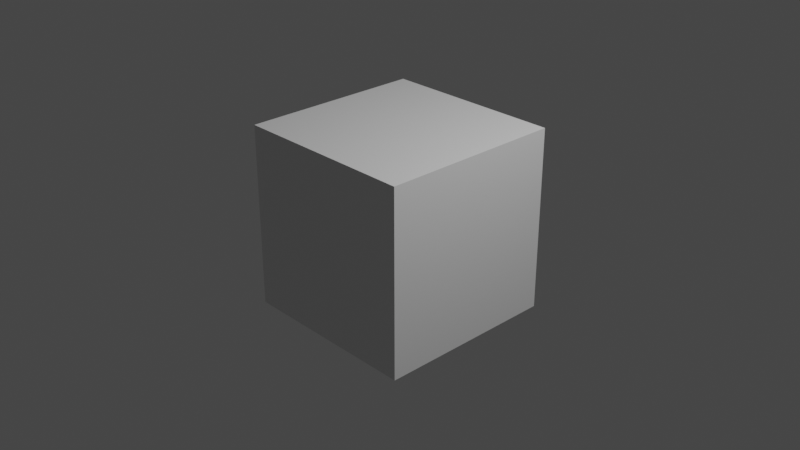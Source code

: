 # Source: BGUI_Notification.blend  (saved by Blender 3.2.12; exported with 4.5.12 LTS)
import bpy
from mathutils import Matrix  # noqa: F401  (used for matrix-valued properties, if any)

bpy.ops.wm.read_factory_settings(use_empty=True)
scene = bpy.context.scene
scene.name = 'Scene'

# ---- collections
col_collection = bpy.data.collections.new('Collection'); scene.collection.children.link(col_collection)

# ---- materials (node trees are filled in below, after node groups)
mat_material = bpy.data.materials.new('Material')
mat_material.alpha_threshold = 0.0
mat_material.use_transparent_shadow = False
mat_material.line_color = (0.0, 0.0, 0.0, 1.0)

# ---- material node trees
mat_material.use_nodes = True; mat_material.node_tree.nodes.clear()
_N = mat_material.node_tree.nodes; _L = mat_material.node_tree.links
n0 = _N.new('ShaderNodeOutputMaterial'); n0.name = 'Material Output'; n0.location = (300, 300)
n1 = _N.new('ShaderNodeBsdfPrincipled'); n1.name = 'Principled BSDF'; n1.location = (10, 300)
n1.distribution = 'GGX'
n1.subsurface_method = 'RANDOM_WALK_SKIN'
n1.inputs[2].default_value = 0.4
n1.inputs[3].default_value = 1.45
n1.inputs[27].default_value = (0.0, 0.0, 0.0, 1.0)
n1.inputs[28].default_value = 1.0
_L.new(n1.outputs[0], n0.inputs[0])
n0.is_active_output = True

# ---- world
world_world = bpy.data.worlds.new('World'); scene.world = world_world
world_world.use_nodes = True; world_world.node_tree.nodes.clear()
_N = world_world.node_tree.nodes; _L = world_world.node_tree.links
n0 = _N.new('ShaderNodeOutputWorld'); n0.name = 'World Output'; n0.location = (300, 300)
n1 = _N.new('ShaderNodeBackground'); n1.name = 'Background'; n1.location = (10, 300)
n1.inputs[0].default_value = (0.05088, 0.05088, 0.05088, 1.0)
_L.new(n1.outputs[0], n0.inputs[0])
n0.is_active_output = True
world_world.color = (0.05088, 0.05088, 0.05088)
world_world.use_sun_shadow = False
world_world.sun_shadow_jitter_overblur = 0.0

# ---- cameras
cam_camera = bpy.data.cameras.new('Camera')
cam_camera.clip_end = 100.0
cam_camera.ortho_scale = 7.314

# ---- lights
light_light = bpy.data.lights.new('Light', 'POINT')
light_light.transmission_factor = 0.0
light_light.energy = 1000.0
light_light.shadow_soft_size = 0.1
light_light.shadow_maximum_resolution = 0.006
light_light.use_absolute_resolution = True

# ---- meshes
me_cube = bpy.data.meshes.new('Cube')
me_cube.from_pydata([(1.0, 1.0, 1.0), (1.0, 1.0, -1.0), (1.0, -1.0, 1.0), (1.0, -1.0, -1.0), (-1.0, 1.0, 1.0), (-1.0, 1.0, -1.0), (-1.0, -1.0, 1.0), (-1.0, -1.0, -1.0)], [], [(0, 4, 6, 2), (3, 2, 6, 7), (7, 6, 4, 5), (5, 1, 3, 7), (1, 0, 2, 3), (5, 4, 0, 1)])
_uv = me_cube.uv_layers.new(name='UVMap')
_uv.uv.foreach_set('vector', [0.625, 0.5, 0.875, 0.5, 0.875, 0.75, 0.625, 0.75, 0.375, 0.75, 0.625, 0.75, 0.625, 1.0, 0.375, 1.0, 0.375, 0.0, 0.625, 0.0, 0.625, 0.25, 0.375, 0.25, 0.125, 0.5, 0.375, 0.5, 0.375, 0.75, 0.125, 0.75, 0.375, 0.5, 0.625, 0.5, 0.625, 0.75, 0.375, 0.75, 0.375, 0.25, 0.625, 0.25, 0.625, 0.5, 0.375, 0.5])
me_cube.materials.append(mat_material)
me_cube.use_mirror_vertex_groups = False
me_cube.update()

# ---- objects
ob_cube = bpy.data.objects.new('Cube', me_cube)
ob_light = bpy.data.objects.new('Light', light_light)
ob_camera = bpy.data.objects.new('Camera', cam_camera)

# ---- transforms, parenting, visibility, modifiers, constraints
ob_cube.location = (0.0, 0.0, 0.0)
ob_cube.lock_rotations_4d = False
ob_cube.empty_display_type = 'ARROWS'
ob_cube.lineart.crease_threshold = 0.0
ob_light.location = (4.076, 1.005, 5.904)
ob_light.rotation_euler = (0.6503, 0.05522, 1.866)
ob_light.lock_rotations_4d = False
ob_light.empty_display_type = 'ARROWS'
ob_light.color = (0.0, 0.0, 0.0, 0.0)
ob_light.lineart.crease_threshold = 0.0
ob_camera.location = (7.359, -6.926, 4.958)
ob_camera.rotation_euler = (1.109, 0.0, 0.8149)
ob_camera.lock_rotations_4d = False
ob_camera.empty_display_type = 'ARROWS'
ob_camera.color = (0.0, 0.0, 0.0, 0.0)
ob_camera.display_type = 'WIRE'
ob_camera.lineart.crease_threshold = 0.0

# ---- collection membership
col_collection.objects.link(ob_cube)
col_collection.objects.link(ob_light)
col_collection.objects.link(ob_camera)

# ---- scene / render settings (as saved in the file)
scene.camera = ob_camera
scene.frame_start = 1; scene.frame_end = 250; scene.frame_set(1)
scene.render.engine = 'BLENDER_EEVEE_NEXT'
scene.cycles.sampling_pattern = 'TABULATED_SOBOL'
scene.cycles.use_light_tree = False
scene.view_settings.view_transform = 'Filmic'
bpy.context.view_layer.update()
